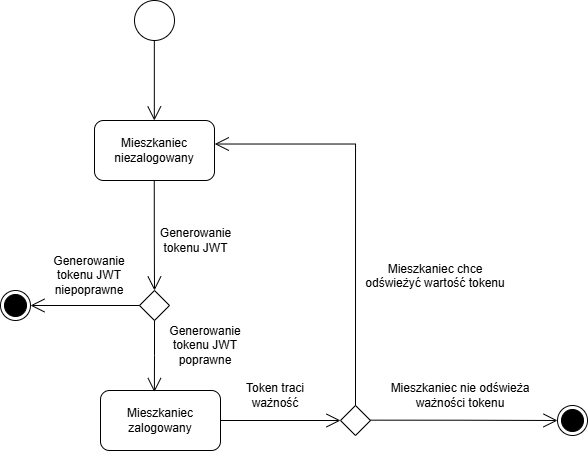

The diagram above was exported from draw.io. Its source (the exported page's mxGraphModel, read from the mxfile embedded in the PNG):
<mxGraphModel dx="952" dy="522" grid="1" gridSize="10" guides="1" tooltips="1" connect="1" arrows="1" fold="1" page="1" pageScale="1" pageWidth="827" pageHeight="1169" math="0" shadow="0">
  <root>
    <mxCell id="0" />
    <mxCell id="1" parent="0" />
    <mxCell id="F0PK7Z7y8fAlUa1YN1Tk-1" parent="1" style="ellipse;whiteSpace=wrap;html=1;aspect=fixed;" value="" vertex="1">
      <mxGeometry height="40" width="40" x="374" y="40" as="geometry" />
    </mxCell>
    <mxCell id="F0PK7Z7y8fAlUa1YN1Tk-2" edge="1" parent="1" style="endArrow=open;html=1;endSize=12;startArrow=none;startSize=14;startFill=0;edgeStyle=orthogonalEdgeStyle;align=left;verticalAlign=bottom;rounded=0;exitX=0.4;exitY=1;exitDx=0;exitDy=0;exitPerimeter=0;" value="">
      <mxGeometry relative="1" x="-1" y="3" as="geometry">
        <mxPoint x="393.83" y="80" as="sourcePoint" />
        <mxPoint x="393.83" y="160" as="targetPoint" />
      </mxGeometry>
    </mxCell>
    <mxCell id="F0PK7Z7y8fAlUa1YN1Tk-3" parent="1" style="rounded=1;whiteSpace=wrap;html=1;" value="Mieszkaniec niezalogowany" vertex="1">
      <mxGeometry height="60" width="120" x="334" y="160" as="geometry" />
    </mxCell>
    <mxCell id="F0PK7Z7y8fAlUa1YN1Tk-4" parent="1" style="rounded=1;whiteSpace=wrap;html=1;" value="Mieszkaniec zalogowany" vertex="1">
      <mxGeometry height="60" width="120" x="340" y="430" as="geometry" />
    </mxCell>
    <mxCell id="F0PK7Z7y8fAlUa1YN1Tk-6" parent="1" style="rhombus;whiteSpace=wrap;html=1;" value="" vertex="1">
      <mxGeometry height="30" width="30" x="379" y="330" as="geometry" />
    </mxCell>
    <mxCell id="F0PK7Z7y8fAlUa1YN1Tk-7" edge="1" parent="1" style="endArrow=open;html=1;endSize=12;startArrow=none;startSize=14;startFill=0;edgeStyle=orthogonalEdgeStyle;align=left;verticalAlign=bottom;rounded=0;exitX=0.4;exitY=1;exitDx=0;exitDy=0;exitPerimeter=0;entryX=0.5;entryY=0;entryDx=0;entryDy=0;" target="F0PK7Z7y8fAlUa1YN1Tk-6" value="">
      <mxGeometry relative="1" x="-1" y="3" as="geometry">
        <mxPoint x="393.76" y="220" as="sourcePoint" />
        <mxPoint x="393.76" y="300" as="targetPoint" />
      </mxGeometry>
    </mxCell>
    <mxCell id="F0PK7Z7y8fAlUa1YN1Tk-8" parent="1" style="text;html=1;whiteSpace=wrap;strokeColor=none;fillColor=none;align=center;verticalAlign=middle;rounded=0;" value="Generowanie tokenu JWT" vertex="1">
      <mxGeometry height="30" width="71" x="400" y="265" as="geometry" />
    </mxCell>
    <mxCell id="F0PK7Z7y8fAlUa1YN1Tk-9" edge="1" parent="1" source="F0PK7Z7y8fAlUa1YN1Tk-6" style="endArrow=open;html=1;endSize=12;startArrow=none;startSize=14;startFill=0;edgeStyle=orthogonalEdgeStyle;align=left;verticalAlign=bottom;rounded=0;exitX=0;exitY=0.5;exitDx=0;exitDy=0;" value="">
      <mxGeometry relative="1" x="-1" y="3" as="geometry">
        <mxPoint x="290" y="360" as="sourcePoint" />
        <mxPoint x="270" y="345" as="targetPoint" />
      </mxGeometry>
    </mxCell>
    <mxCell id="F0PK7Z7y8fAlUa1YN1Tk-11" parent="1" style="text;html=1;whiteSpace=wrap;strokeColor=none;fillColor=none;align=center;verticalAlign=middle;rounded=0;" value="Generowanie tokenu JWT niepoprawne" vertex="1">
      <mxGeometry height="30" width="90" x="284" y="300" as="geometry" />
    </mxCell>
    <mxCell id="F0PK7Z7y8fAlUa1YN1Tk-12" parent="1" style="ellipse;html=1;shape=endState;fillColor=#000000;strokeColor=light-dark(#000000, #ff9090);" value="" vertex="1">
      <mxGeometry height="30" width="30" x="240" y="330" as="geometry" />
    </mxCell>
    <mxCell id="F0PK7Z7y8fAlUa1YN1Tk-13" edge="1" parent="1" source="F0PK7Z7y8fAlUa1YN1Tk-6" style="endArrow=open;html=1;endSize=12;startArrow=none;startSize=14;startFill=0;edgeStyle=orthogonalEdgeStyle;align=left;verticalAlign=bottom;rounded=0;exitX=0.5;exitY=1;exitDx=0;exitDy=0;entryX=0.449;entryY=0.026;entryDx=0;entryDy=0;entryPerimeter=0;" target="F0PK7Z7y8fAlUa1YN1Tk-4" value="">
      <mxGeometry relative="1" x="-1" y="3" as="geometry">
        <mxPoint x="549" y="390" as="sourcePoint" />
        <mxPoint x="440" y="390" as="targetPoint" />
      </mxGeometry>
    </mxCell>
    <mxCell id="F0PK7Z7y8fAlUa1YN1Tk-14" parent="1" style="text;html=1;whiteSpace=wrap;strokeColor=none;fillColor=none;align=center;verticalAlign=middle;rounded=0;" value="Generowanie tokenu JWT poprawne" vertex="1">
      <mxGeometry height="30" width="90" x="400" y="370" as="geometry" />
    </mxCell>
    <mxCell id="F0PK7Z7y8fAlUa1YN1Tk-18" edge="1" parent="1" source="F0PK7Z7y8fAlUa1YN1Tk-4" style="endArrow=open;html=1;endSize=12;startArrow=none;startSize=14;startFill=0;edgeStyle=orthogonalEdgeStyle;align=left;verticalAlign=bottom;rounded=0;exitX=1;exitY=0.5;exitDx=0;exitDy=0;entryX=0;entryY=0.5;entryDx=0;entryDy=0;" target="F0PK7Z7y8fAlUa1YN1Tk-19" value="">
      <mxGeometry relative="1" x="-1" y="3" as="geometry">
        <mxPoint x="500" y="450" as="sourcePoint" />
        <mxPoint x="550" y="460" as="targetPoint" />
      </mxGeometry>
    </mxCell>
    <mxCell id="F0PK7Z7y8fAlUa1YN1Tk-19" parent="1" style="rhombus;whiteSpace=wrap;html=1;" value="" vertex="1">
      <mxGeometry height="30" width="30" x="580" y="445" as="geometry" />
    </mxCell>
    <mxCell id="F0PK7Z7y8fAlUa1YN1Tk-21" parent="1" style="text;html=1;whiteSpace=wrap;strokeColor=none;fillColor=none;align=center;verticalAlign=middle;rounded=0;" value="Token traci ważność" vertex="1">
      <mxGeometry height="30" width="70" x="480" y="420" as="geometry" />
    </mxCell>
    <mxCell id="F0PK7Z7y8fAlUa1YN1Tk-22" edge="1" parent="1" source="F0PK7Z7y8fAlUa1YN1Tk-19" style="endArrow=open;html=1;endSize=12;startArrow=none;startSize=14;startFill=0;edgeStyle=orthogonalEdgeStyle;align=left;verticalAlign=bottom;rounded=0;exitX=0.5;exitY=0;exitDx=0;exitDy=0;entryX=1.002;entryY=0.392;entryDx=0;entryDy=0;entryPerimeter=0;" target="F0PK7Z7y8fAlUa1YN1Tk-3" value="">
      <mxGeometry relative="1" x="-1" y="3" as="geometry">
        <mxPoint x="620" y="430" as="sourcePoint" />
        <mxPoint x="595" y="180" as="targetPoint" />
      </mxGeometry>
    </mxCell>
    <mxCell id="F0PK7Z7y8fAlUa1YN1Tk-23" edge="1" parent="1" style="endArrow=open;html=1;endSize=12;startArrow=none;startSize=14;startFill=0;edgeStyle=orthogonalEdgeStyle;align=left;verticalAlign=bottom;rounded=0;exitX=1;exitY=0.5;exitDx=0;exitDy=0;entryX=0;entryY=0.5;entryDx=0;entryDy=0;" target="F0PK7Z7y8fAlUa1YN1Tk-24" value="">
      <mxGeometry relative="1" x="-1" y="3" as="geometry">
        <mxPoint x="610" y="459.65999999999997" as="sourcePoint" />
        <mxPoint x="730" y="459.65999999999997" as="targetPoint" />
      </mxGeometry>
    </mxCell>
    <mxCell id="F0PK7Z7y8fAlUa1YN1Tk-24" parent="1" style="ellipse;html=1;shape=endState;fillColor=#000000;strokeColor=light-dark(#000000, #ff9090);" value="" vertex="1">
      <mxGeometry height="30" width="30" x="797" y="445" as="geometry" />
    </mxCell>
    <mxCell id="F0PK7Z7y8fAlUa1YN1Tk-25" parent="1" style="text;html=1;whiteSpace=wrap;strokeColor=none;fillColor=none;align=center;verticalAlign=middle;rounded=0;" value="Mieszkaniec nie odświeża ważności tokenu" vertex="1">
      <mxGeometry height="30" width="160" x="620" y="420" as="geometry" />
    </mxCell>
    <mxCell id="F0PK7Z7y8fAlUa1YN1Tk-26" parent="1" style="text;whiteSpace=wrap;html=1;align=center;" value="&lt;div&gt;Mieszkaniec chce odświeżyć wartość tokenu&lt;/div&gt;" vertex="1">
      <mxGeometry height="40" width="150" x="600" y="295" as="geometry" />
    </mxCell>
  </root>
</mxGraphModel>